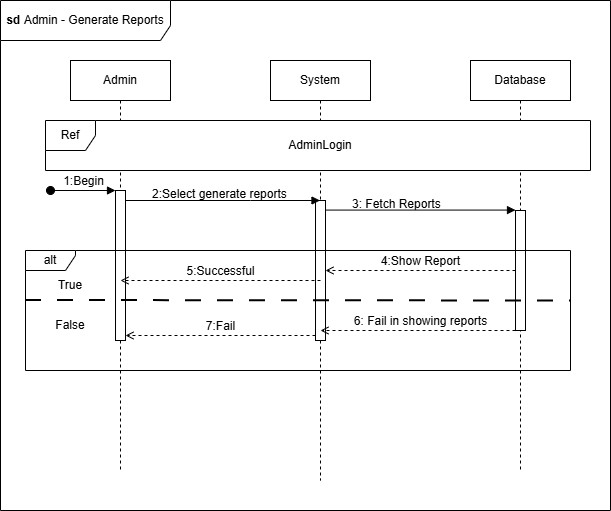

The diagram above was exported from draw.io. Its source (the exported page's mxGraphModel, read from the mxfile embedded in the PNG):
<mxGraphModel dx="861" dy="537" grid="1" gridSize="10" guides="1" tooltips="1" connect="1" arrows="1" fold="1" page="1" pageScale="1" pageWidth="850" pageHeight="1100" math="0" shadow="0">
  <root>
    <mxCell id="0" />
    <mxCell id="1" parent="0" />
    <mxCell id="0ejoMVCWVF6vs4ZvIF4m-1" parent="1" style="shape=umlFrame;whiteSpace=wrap;html=1;pointerEvents=0;width=170;height=40;" value="&lt;b&gt;sd&amp;nbsp;&lt;/b&gt;Admin - Generate Reports" vertex="1">
      <mxGeometry height="510" width="610" x="30" y="40" as="geometry" />
    </mxCell>
    <mxCell id="0ejoMVCWVF6vs4ZvIF4m-3" parent="1" style="shape=umlLifeline;perimeter=lifelinePerimeter;whiteSpace=wrap;html=1;container=1;dropTarget=0;collapsible=0;recursiveResize=0;outlineConnect=0;portConstraint=eastwest;newEdgeStyle={&quot;curved&quot;:0,&quot;rounded&quot;:0};" value="Admin" vertex="1">
      <mxGeometry height="410" width="100" x="100" y="100" as="geometry" />
    </mxCell>
    <mxCell id="0ejoMVCWVF6vs4ZvIF4m-13" parent="0ejoMVCWVF6vs4ZvIF4m-3" style="html=1;points=[[0,0,0,0,5],[0,1,0,0,-5],[1,0,0,0,5],[1,1,0,0,-5]];perimeter=orthogonalPerimeter;outlineConnect=0;targetShapes=umlLifeline;portConstraint=eastwest;newEdgeStyle={&quot;curved&quot;:0,&quot;rounded&quot;:0};pointerEvents=0;strokeColor=default;align=center;verticalAlign=middle;fontFamily=Helvetica;fontSize=12;fontColor=default;fillColor=default;" value="" vertex="1">
      <mxGeometry height="150" width="10" x="45" y="130" as="geometry" />
    </mxCell>
    <mxCell id="0ejoMVCWVF6vs4ZvIF4m-4" parent="1" style="shape=umlLifeline;perimeter=lifelinePerimeter;whiteSpace=wrap;html=1;container=1;dropTarget=0;collapsible=0;recursiveResize=0;outlineConnect=0;portConstraint=eastwest;newEdgeStyle={&quot;curved&quot;:0,&quot;rounded&quot;:0};" value="System" vertex="1">
      <mxGeometry height="420" width="100" x="300" y="100" as="geometry" />
    </mxCell>
    <mxCell id="0ejoMVCWVF6vs4ZvIF4m-16" parent="0ejoMVCWVF6vs4ZvIF4m-4" style="html=1;points=[[0,0,0,0,5],[0,1,0,0,-5],[1,0,0,0,5],[1,1,0,0,-5]];perimeter=orthogonalPerimeter;outlineConnect=0;targetShapes=umlLifeline;portConstraint=eastwest;newEdgeStyle={&quot;curved&quot;:0,&quot;rounded&quot;:0};pointerEvents=0;strokeColor=default;align=center;verticalAlign=middle;fontFamily=Helvetica;fontSize=12;fontColor=default;fillColor=default;" value="" vertex="1">
      <mxGeometry height="140" width="10" x="45" y="140" as="geometry" />
    </mxCell>
    <mxCell id="0ejoMVCWVF6vs4ZvIF4m-5" parent="1" style="shape=umlLifeline;perimeter=lifelinePerimeter;whiteSpace=wrap;html=1;container=1;dropTarget=0;collapsible=0;recursiveResize=0;outlineConnect=0;portConstraint=eastwest;newEdgeStyle={&quot;curved&quot;:0,&quot;rounded&quot;:0};" value="Database" vertex="1">
      <mxGeometry height="410" width="100" x="500" y="100" as="geometry" />
    </mxCell>
    <mxCell id="HkBz3esPms356fBvezeg-4" parent="0ejoMVCWVF6vs4ZvIF4m-5" style="html=1;points=[[0,0,0,0,5],[0,1,0,0,-5],[1,0,0,0,5],[1,1,0,0,-5]];perimeter=orthogonalPerimeter;outlineConnect=0;targetShapes=umlLifeline;portConstraint=eastwest;newEdgeStyle={&quot;curved&quot;:0,&quot;rounded&quot;:0};" value="" vertex="1">
      <mxGeometry height="120" width="10" x="45" y="150" as="geometry" />
    </mxCell>
    <mxCell id="0ejoMVCWVF6vs4ZvIF4m-10" parent="1" style="shape=umlFrame;whiteSpace=wrap;html=1;pointerEvents=0;recursiveResize=0;container=1;collapsible=0;width=50;fillColor=default;strokeColor=default;swimlaneFillColor=default;gradientColor=none;" value="Ref" vertex="1">
      <mxGeometry height="50" width="545" x="75" y="160" as="geometry" />
    </mxCell>
    <mxCell id="0ejoMVCWVF6vs4ZvIF4m-8" parent="0ejoMVCWVF6vs4ZvIF4m-10" style="text;html=1;whiteSpace=wrap;strokeColor=none;fillColor=none;align=center;verticalAlign=middle;rounded=0;" value="AdminLogin" vertex="1">
      <mxGeometry height="30" width="150" x="200" y="10" as="geometry" />
    </mxCell>
    <mxCell id="0ejoMVCWVF6vs4ZvIF4m-18" edge="1" parent="1" style="html=1;verticalAlign=bottom;startArrow=oval;startFill=1;endArrow=block;startSize=8;curved=0;rounded=0;fontFamily=Helvetica;fontSize=12;fontColor=default;" target="0ejoMVCWVF6vs4ZvIF4m-13" value="1:Begin">
      <mxGeometry relative="1" width="60" as="geometry">
        <mxPoint x="80" y="230" as="sourcePoint" />
        <mxPoint x="140" y="230" as="targetPoint" />
      </mxGeometry>
    </mxCell>
    <mxCell id="0ejoMVCWVF6vs4ZvIF4m-22" parent="1" style="text;whiteSpace=wrap;html=1;fontFamily=Helvetica;fontSize=12;fontColor=default;" value="&lt;span style=&quot;color: rgb(0, 0, 0); font-family: Helvetica; font-size: 12px; font-style: normal; font-variant-ligatures: normal; font-variant-caps: normal; font-weight: 400; letter-spacing: normal; orphans: 2; text-align: left; text-indent: 0px; text-transform: none; widows: 2; word-spacing: 0px; -webkit-text-stroke-width: 0px; white-space: nowrap; background-color: rgb(255, 255, 255); text-decoration-thickness: initial; text-decoration-style: initial; text-decoration-color: initial; display: inline !important; float: none;&quot;&gt;2:Select generate reports&lt;/span&gt;" vertex="1">
      <mxGeometry height="20" width="100" x="180" y="220" as="geometry" />
    </mxCell>
    <mxCell id="0ejoMVCWVF6vs4ZvIF4m-43" parent="1" style="shape=umlFrame;whiteSpace=wrap;html=1;pointerEvents=0;width=50;height=20;" value="alt" vertex="1">
      <mxGeometry height="120" width="545" x="55" y="290" as="geometry" />
    </mxCell>
    <mxCell id="0ejoMVCWVF6vs4ZvIF4m-44" edge="1" parent="1" style="endArrow=none;startArrow=none;endFill=0;startFill=0;endSize=8;html=1;verticalAlign=bottom;labelBackgroundColor=none;strokeWidth=2;rounded=0;fontFamily=Helvetica;fontSize=12;fontColor=default;dashed=1;dashPattern=8 8;" value="">
      <mxGeometry relative="1" width="160" as="geometry">
        <mxPoint x="55" y="340" as="sourcePoint" />
        <mxPoint x="600" y="340.5" as="targetPoint" />
      </mxGeometry>
    </mxCell>
    <mxCell id="0ejoMVCWVF6vs4ZvIF4m-45" edge="1" parent="1" style="html=1;verticalAlign=bottom;labelBackgroundColor=none;endArrow=open;endFill=0;dashed=1;rounded=0;fontFamily=Helvetica;fontSize=12;fontColor=default;" value="4:Show Report">
      <mxGeometry relative="1" width="160" as="geometry">
        <mxPoint as="offset" />
        <mxPoint x="545" y="310" as="sourcePoint" />
        <mxPoint x="355" y="310" as="targetPoint" />
      </mxGeometry>
    </mxCell>
    <mxCell id="0ejoMVCWVF6vs4ZvIF4m-46" edge="1" parent="1" style="html=1;verticalAlign=bottom;labelBackgroundColor=none;endArrow=open;endFill=0;dashed=1;rounded=0;fontFamily=Helvetica;fontSize=12;fontColor=default;" value="5:Successful">
      <mxGeometry relative="1" width="160" as="geometry">
        <mxPoint x="350" y="320" as="sourcePoint" />
        <mxPoint x="150" y="320" as="targetPoint" />
      </mxGeometry>
    </mxCell>
    <mxCell id="0ejoMVCWVF6vs4ZvIF4m-47" parent="1" style="text;html=1;whiteSpace=wrap;strokeColor=none;fillColor=none;align=center;verticalAlign=middle;rounded=0;fontFamily=Helvetica;fontSize=12;fontColor=default;" value="True" vertex="1">
      <mxGeometry height="30" width="60" x="70" y="310" as="geometry" />
    </mxCell>
    <mxCell id="0ejoMVCWVF6vs4ZvIF4m-48" edge="1" parent="1" style="html=1;verticalAlign=bottom;labelBackgroundColor=none;endArrow=open;endFill=0;dashed=1;rounded=0;fontFamily=Helvetica;fontSize=12;fontColor=default;" value="6: Fail in showing reports">
      <mxGeometry relative="1" width="160" x="-0.0256" as="geometry">
        <mxPoint as="offset" />
        <mxPoint x="545" y="370" as="sourcePoint" />
        <mxPoint x="350" y="370" as="targetPoint" />
      </mxGeometry>
    </mxCell>
    <mxCell id="0ejoMVCWVF6vs4ZvIF4m-51" edge="1" parent="1" style="html=1;verticalAlign=bottom;labelBackgroundColor=none;endArrow=open;endFill=0;dashed=1;rounded=0;fontFamily=Helvetica;fontSize=12;fontColor=default;" value="7:Fail">
      <mxGeometry relative="1" width="160" as="geometry">
        <mxPoint as="offset" />
        <mxPoint x="345" y="375" as="sourcePoint" />
        <mxPoint x="155" y="375" as="targetPoint" />
      </mxGeometry>
    </mxCell>
    <mxCell id="0ejoMVCWVF6vs4ZvIF4m-52" parent="1" style="text;html=1;whiteSpace=wrap;strokeColor=none;fillColor=none;align=center;verticalAlign=middle;rounded=0;fontFamily=Helvetica;fontSize=12;fontColor=default;" value="False" vertex="1">
      <mxGeometry height="30" width="60" x="70" y="350" as="geometry" />
    </mxCell>
    <mxCell id="HkBz3esPms356fBvezeg-2" edge="1" parent="1" source="0ejoMVCWVF6vs4ZvIF4m-13" style="html=1;verticalAlign=bottom;endArrow=block;curved=0;rounded=0;" target="0ejoMVCWVF6vs4ZvIF4m-4" value="">
      <mxGeometry relative="1" width="80" x="0.0025" y="10" as="geometry">
        <mxPoint as="offset" />
        <Array as="points">
          <mxPoint x="280" y="240" />
        </Array>
        <mxPoint x="160" y="240" as="sourcePoint" />
        <mxPoint x="230" y="240" as="targetPoint" />
      </mxGeometry>
    </mxCell>
    <mxCell id="HkBz3esPms356fBvezeg-3" edge="1" parent="1" style="html=1;verticalAlign=bottom;endArrow=block;curved=0;rounded=0;" value="">
      <mxGeometry relative="1" width="80" x="0.0025" y="10" as="geometry">
        <mxPoint as="offset" />
        <mxPoint x="355" y="249.57999999999998" as="sourcePoint" />
        <mxPoint x="545" y="249.57999999999998" as="targetPoint" />
      </mxGeometry>
    </mxCell>
    <mxCell id="HkBz3esPms356fBvezeg-6" parent="1" style="text;whiteSpace=wrap;fontFamily=Helvetica;fontSize=12;fontColor=default;" value="3: Fetch Reports" vertex="1">
      <mxGeometry height="40" width="150" x="380" y="230" as="geometry" />
    </mxCell>
  </root>
</mxGraphModel>